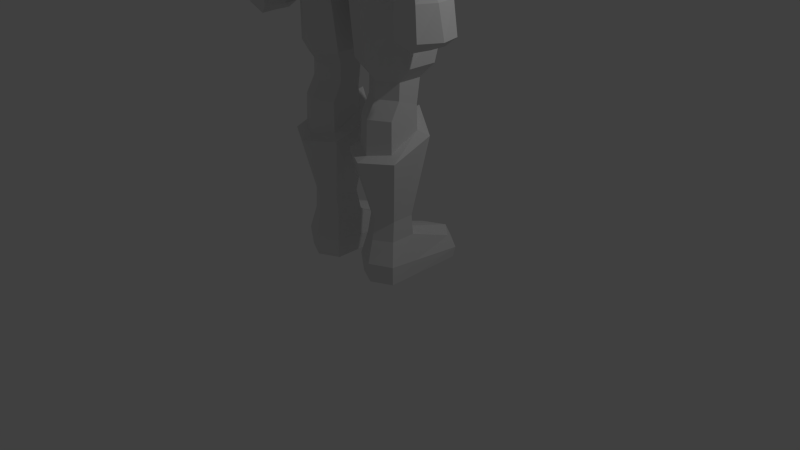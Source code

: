 # Source: swordman4.blend  (saved by Blender 2.76.0; exported with 4.5.12 LTS)
import bpy
from mathutils import Matrix  # noqa: F401  (used for matrix-valued properties, if any)

bpy.ops.wm.read_factory_settings(use_empty=True)
scene = bpy.context.scene
scene.name = 'Scene'

# ---- collections
col_collection_1 = bpy.data.collections.new('Collection 1'); scene.collection.children.link(col_collection_1)

# ---- materials (node trees are filled in below, after node groups)
mat_material = bpy.data.materials.new('Material')
mat_material.alpha_threshold = 0.0
mat_material.use_transparent_shadow = False
mat_material.roughness = 0.5
mat_material.line_color = (0.0, 0.0, 0.0, 1.0)

# ---- material node trees

# ---- world
world_world = bpy.data.worlds.new('World'); scene.world = world_world
world_world.color = (0.05088, 0.05088, 0.05088)
world_world.use_sun_shadow = False
world_world.sun_shadow_jitter_overblur = 0.0
world_world.cycles.sampling_method = 'MANUAL'
world_world.cycles.sample_map_resolution = 256

# ---- cameras
cam_camera = bpy.data.cameras.new('Camera')
cam_camera.clip_end = 100.0
cam_camera.lens = 35.0
cam_camera.sensor_width = 32.0
cam_camera.sensor_height = 18.0
cam_camera.ortho_scale = 7.314
cam_camera.dof.focus_distance = 0.0
cam_camera.dof.aperture_fstop = 128.0

# ---- lights
light_lamp = bpy.data.lights.new('Lamp', 'POINT')
light_lamp.transmission_factor = 0.0
light_lamp.cutoff_distance = 30.0
light_lamp.energy = 100.0
light_lamp.shadow_buffer_clip_start = 1.001
light_lamp.shadow_soft_size = 0.1
light_lamp.shadow_maximum_resolution = 0.006
light_lamp.use_absolute_resolution = True
light_lamp.cycles.use_multiple_importance_sampling = False

# ---- meshes
me_cube = bpy.data.meshes.new('Cube')
me_cube.from_pydata([(0.7611, 0.6735, 0.005425), (0.7611, -0.3707, 0.005425), (0.2382, -0.3707, 0.005425), (0.2382, 0.7397, 0.005425), (0.4996, 0.8755, 0.005425), (0.7611, 0.006119, 0.005425), (0.4996, -0.4994, 0.005425), (0.2382, 0.00612, 0.005425), (0.4996, 0.00612, 0.005425), (0.7835, 0.002559, 0.2175), (0.7835, -0.3884, 0.2578), (0.4996, 0.9012, 0.1438), (0.2157, 0.7608, 0.1438), (0.4996, -0.5214, 0.2578), (0.2157, -0.3884, 0.2578), (0.2157, 0.00256, 0.2175), (0.7835, 0.6947, 0.1438), (0.7231, -0.0152, 0.8146), (0.7231, -0.303, 0.8146), (0.4996, 0.8041, 0.3245), (0.2157, 0.6637, 0.3245), (0.5225, -0.4184, 0.8146), (0.3218, -0.303, 0.8146), (0.3023, 0.004277, 0.8146), (0.732, 0.5976, 0.3245), (0.4996, 0.0933, 0.5533), (0.7643, 0.04264, 1.882), (0.7643, -0.3598, 1.682), (0.4996, -0.5034, 1.642), (0.235, -0.3598, 1.682), (0.235, 0.04264, 1.882), (0.4996, 0.1801, 2.017), (0.8836, 0.1259, 1.818), (0.8836, -0.4308, 1.618), (0.4996, -0.6392, 1.593), (0.1156, -0.4308, 1.618), (0.1156, 0.1259, 1.818), (0.4996, 0.3334, 2.049), (0.7484, 0.051, 2.179), (0.7484, -0.2203, 2.276), (0.4995, -0.3553, 2.276), (0.2507, -0.2203, 2.273), (0.2507, 0.051, 2.179), (0.4995, 0.1921, 2.179), (0.7484, 0.1006, 2.486), (0.7484, -0.2089, 2.486), (0.4995, -0.3439, 2.486), (0.2507, -0.2089, 2.486), (0.2507, 0.1006, 2.486), (0.4995, 0.2599, 2.486), (0.9328, 0.1435, 2.676), (0.9328, -0.2386, 2.676), (0.4995, -0.4802, 2.676), (0.1448, -0.3265, 2.676), (0.1448, 0.2165, 2.676), (0.4995, 0.3758, 2.676), (0.9692, 0.2574, 3.145), (0.9328, -0.2262, 3.312), (0.5078, -0.5337, 3.301), (0.1566, -0.4088, 3.448), (0.1566, 0.316, 3.429), (0.4995, 0.4753, 3.312), (0.9553, 0.2398, 3.844), (0.9431, -0.3815, 3.667), (0.5849, -0.6917, 3.659), (-0.002568, -0.7314, 3.659), (-0.002568, 0.4735, 3.803), (0.5849, 0.4541, 3.827), (0.8598, 0.1578, 4.139), (0.8115, -0.3644, 4.148), (0.4512, -0.6645, 4.206), (-0.002568, -0.7314, 4.206), (-0.002568, 0.4162, 4.139), (0.5849, 0.3968, 4.147), (0.734, 0.1448, 4.516), (0.734, -0.2165, 4.516), (0.4202, -0.5017, 4.566), (-0.002568, -0.5438, 4.566), (-0.002568, 0.3165, 4.511), (0.4188, 0.2903, 4.516), (0.6894, 0.185, 5.04), (0.6894, -0.2375, 4.881), (0.3993, -0.4944, 4.92), (-0.002568, -0.4922, 4.92), (-0.002568, 0.3084, 4.998), (0.3979, 0.2481, 5.033), (0.8251, 0.2251, 5.405), (0.8528, -0.3486, 5.413), (0.48, -0.7425, 5.577), (-0.002568, -0.7271, 5.576), (-0.002568, 0.4835, 5.441), (0.4645, 0.4419, 5.314), (0.8387, 0.2096, 5.98), (0.8454, -0.5853, 5.985), (0.5243, -0.81, 5.959), (-0.002568, -0.7678, 5.989), (-0.002568, 0.4469, 6.001), (0.5366, 0.3986, 5.98), (0.8465, 0.1022, 6.391), (0.8465, -0.6164, 6.381), (0.5445, -0.7261, 6.41), (-0.002568, -0.6711, 6.443), (-0.002568, 0.1205, 6.443), (0.5366, 0.1028, 6.418), (0.5986, -0.2866, 6.762), (0.8465, -0.2589, 6.616), (0.9097, -0.2645, 5.813), (-0.0007111, -0.3647, 6.87), (0.295, -0.2714, 6.857), (0.2172, -0.01991, 6.657), (0.0005202, -0.2848, 6.997), (-0.002313, 0.2718, 6.87), (0.2536, -0.139, 7.01), (0.308, 0.2782, 7.01), (-0.001527, 0.6285, 7.586), (0.4147, 0.3808, 7.676), (-0.004638, -0.4732, 7.047), (0.4603, -0.3022, 7.062), (0.5465, 0.224, 7.034), (0.4672, 0.264, 7.475), (-0.001527, -0.4633, 7.44), (0.3791, -0.3216, 7.449), (-0.001527, 0.7488, 8.257), (0.4443, 0.01033, 7.82), (0.4033, 0.3768, 7.858), (-0.001527, -0.4532, 7.774), (0.3594, -0.2897, 7.806), (-0.001527, 0.3951, 8.115), (0.2857, 0.005903, 8.017), (0.249, 0.404, 7.997), (-0.001527, -0.238, 7.976), (0.1838, -0.1234, 7.995), (-0.001527, 0.1049, 8.105), (0.2047, 0.5926, 7.848), (0.1092, 0.5977, 7.666), (-0.001527, 0.7392, 7.295), (0.0602, 0.5991, 7.534), (0.3283, 0.3389, 7.638), (0.1092, 0.5231, 7.629), (-0.001527, 0.6161, 7.294), (0.0602, 0.5182, 7.533), (0.3407, 0.4231, 7.538), (0.3716, 0.2904, 7.499), (0.07399, 0.5002, 7.278), (-0.001527, 0.6242, 7.764), (0.4736, 0.1837, 7.229), (0.3509, 0.3587, 7.26), (0.355, 0.208, 7.236), (0.3388, 0.4287, 7.376), (0.003183, 0.5625, 7.241), (0.227, 0.458, 7.173), (0.003183, 0.6986, 6.851), (0.1577, 0.5676, 6.831), (0.0781, 0.6348, 8.058), (0.2984, 0.4174, 7.491), (0.1034, 0.4631, 7.49), (-0.001527, 0.653, 7.982), (0.4021, -0.275, 7.25), (-0.003373, -0.432, 7.229), (0.003183, 0.5437, 6.753), (0.209, 0.1537, 6.925), (0.4996, -0.482, 2.067), (0.7542, -0.3438, 2.066), (0.2465, -0.3413, 2.055), (0.7231, 0.006159, 0.5533), (0.7231, -0.3196, 0.5533), (0.4996, -0.4483, 0.5533), (0.2761, -0.3196, 0.5533), (0.2544, 0.02785, 0.5533), (0.5225, 0.08916, 0.8146), (3.121, 6.17, 12.3), (3.121, 4.97, 12.3), (3.129, 5.57, 12.61), (4.515, 5.812, 11.5), (3.815, 4.97, 11.5), (3.915, 5.945, 12.2), (3.915, 5.17, 12.2), (3.815, 5.57, 12.4), (4.215, 5.57, 12.1), (4.515, 5.27, 11.5), (3.815, 6.17, 11.5), (4.515, 5.812, 10.9), (4.05, 5.046, 11.03), (4.515, 5.27, 10.9), (4.05, 6.094, 11.03), (0.6719, 3.822, 12.93), (0.6719, 2.87, 12.93), (0.678, 3.346, 13.17), (1.724, 3.534, 12.33), (1.196, 2.825, 12.33), (1.272, 3.637, 12.86), (1.272, 3.035, 12.86), (1.196, 3.346, 13.01), (1.498, 3.346, 12.78), (1.724, 3.113, 12.33), (1.196, 3.868, 12.33), (1.724, 3.534, 11.88), (1.374, 2.884, 11.97), (1.724, 3.113, 11.88), (1.374, 3.809, 11.97), (0.9955, -0.2597, 5.841), (1.043, -0.5853, 5.981), (1.194, -0.2589, 6.547), (1.119, -0.5671, 6.33), (1.051, 0.1321, 5.973), (1.122, 0.1022, 6.339), (1.072, -0.2588, 5.804), (1.158, -0.4852, 5.864), (1.56, -0.2582, 6.174), (1.431, -0.5002, 6.085), (1.162, 0.0242, 5.868), (1.437, 0.02552, 6.087), (1.059, -0.2556, 5.387), (1.191, -0.5893, 5.455), (1.458, -0.329, 4.934), (1.386, -0.5194, 4.95), (1.178, -0.1631, 4.907), (1.438, -0.1872, 4.905), (1.02, -0.3488, 4.592), (1.167, -0.6045, 4.536), (1.614, -0.3481, 4.53), (1.453, -0.5902, 4.532), (1.163, -0.1563, 4.565), (1.554, -0.155, 4.561), (1.088, -0.3648, 3.818), (1.129, -0.5269, 3.817), (1.379, -0.3644, 3.814), (1.293, -0.5178, 3.815), (1.165, -0.1853, 4.18), (1.362, -0.1841, 4.173), (1.057, -0.3513, 3.482), (1.11, -0.6156, 3.481), (1.462, -0.3439, 3.476), (1.389, -0.5901, 3.488), (1.146, -0.09538, 3.486), (1.431, -0.09355, 3.477), (1.033, -0.3632, 3.099), (1.103, -0.618, 3.098), (1.535, -0.3309, 3.092), (1.421, -0.603, 3.104), (1.152, -0.0818, 3.103), (1.475, -0.07991, 3.094), (1.327, -0.3128, 2.975), (1.282, -0.535, 2.976), (1.327, -0.109, 2.976), (1.079, -0.2556, 4.894), (1.19, -0.5337, 4.953), (1.521, -0.255, 5.408), (1.395, -0.5749, 5.453), (1.193, 0.02741, 5.371), (1.451, -0.03575, 5.386), (1.381, -0.08439, 5.755), (1.406, -0.4705, 5.769), (1.462, -0.257, 5.787), (1.069, -0.3643, 4.176), (1.117, -0.5263, 4.175), (1.46, -0.3638, 4.171), (1.357, -0.5172, 4.173), (1.178, -0.1857, 3.822), (1.342, -0.1846, 3.815), (1.173, -0.1853, 3.631), (1.342, -0.1841, 3.629), (1.088, -0.3643, 3.631), (1.129, -0.5263, 3.631), (1.293, -0.5172, 3.629), (1.379, -0.3638, 3.628), (-0.001565, -0.4088, 3.448), (-0.001565, 0.316, 3.429), (1.173, -0.5304, 4.658), (1.386, -0.5152, 4.658)], [], [(8, 6, 2, 7), (5, 1, 6, 8), (0, 5, 8, 4), (4, 8, 7, 3), (13, 10, 165, 166), (9, 16, 24, 164), (11, 12, 20, 19), (12, 15, 168, 20), (6, 1, 10, 13), (2, 6, 13, 14), (1, 5, 9, 10), (7, 2, 14, 15), (0, 4, 11, 16), (3, 7, 15, 12), (4, 3, 12, 11), (5, 0, 16, 9), (21, 18, 33, 34), (17, 169, 37, 32), (24, 19, 25, 164), (19, 20, 168, 25), (14, 13, 166, 167), (10, 9, 164, 165), (15, 14, 167, 168), (16, 11, 19, 24), (22, 21, 34, 35), (169, 23, 36, 37), (18, 17, 32, 33), (23, 22, 35, 36), (26, 27, 33, 32), (28, 29, 35, 34), (27, 28, 34, 33), (29, 30, 36, 35), (31, 26, 32, 37), (30, 31, 37, 36), (43, 49, 44), (31, 30, 42, 43), (42, 30, 163, 41), (163, 161, 40, 41), (26, 31, 43, 38), (161, 162, 39, 40), (49, 48, 54, 55), (40, 39, 45, 46), (39, 38, 44, 45), (43, 42, 48, 49), (42, 41, 47, 48), (41, 40, 46, 47), (50, 55, 61, 56), (48, 47, 53, 54), (47, 46, 52, 53), (44, 49, 55, 50), (46, 45, 51, 52), (45, 44, 50, 51), (66, 67, 60), (52, 51, 57, 58), (51, 50, 56, 57), (55, 54, 60, 61), (54, 53, 59, 60), (53, 52, 58, 59), (62, 67, 73, 68), (59, 58, 64), (56, 61, 67, 62), (58, 57, 63, 64), (57, 56, 62, 63), (73, 68, 69, 70, 71, 72), (64, 63, 69, 70), (63, 62, 68, 69), (67, 66, 72, 73), (65, 64, 70, 71), (73, 72, 78, 79), (71, 70, 76, 77), (73, 79, 74, 68), (70, 69, 75, 76), (69, 68, 74, 75), (79, 78, 84, 85), (76, 75, 81, 82), (75, 74, 80, 81), (74, 79, 85, 80), (83, 82, 88, 89), (85, 84, 90, 91), (82, 81, 87, 88), (81, 80, 86, 87), (80, 85, 91, 86), (89, 88, 94, 95), (88, 87, 93, 94), (59, 65, 266), (95, 94, 100, 101), (97, 91, 90, 96), (94, 93, 99, 100), (92, 97, 103), (100, 104, 108, 101), (98, 103, 104, 105), (97, 96, 102, 103), (105, 104, 100, 99), (103, 102, 109), (93, 87, 106), (86, 92, 106), (87, 86, 106), (98, 92, 103), (101, 108, 107), (104, 103, 109, 108), (77, 76, 82, 83), (112, 160, 113), (107, 108, 112, 110), (146, 113, 150), (152, 150, 113), (147, 113, 146), (99, 93, 201, 203), (145, 118, 113, 147), (157, 145, 119, 121), (120, 121, 126, 125), (121, 119, 123, 126), (125, 126, 131, 130), (123, 124, 129, 128), (126, 123, 128, 131), (133, 153, 127), (129, 127, 132, 128), (158, 157, 121, 120), (128, 132, 130, 131), (108, 109, 160, 112), (153, 133, 144, 156), (133, 124, 115, 134), (127, 129, 133), (135, 114, 136), (124, 123, 119, 115), (136, 134, 138, 140), (135, 136, 140, 139), (134, 115, 137, 138), (137, 142, 141), (119, 145, 147, 142), (115, 119, 142, 137), (138, 137, 141, 140), (148, 154, 142), (148, 143, 154), (139, 140, 143), (118, 117, 112, 113), (154, 141, 142), (139, 143, 149), (148, 146, 150), (154, 155, 140, 141), (148, 150, 143), (149, 150, 152, 151), (111, 160, 102), (143, 140, 155), (143, 155, 154), (153, 122, 127), (146, 148, 142, 147), (122, 153, 156), (116, 117, 157, 158), (129, 124, 133), (117, 118, 145, 157), (117, 116, 110, 112), (159, 151, 152), (111, 113, 160), (150, 149, 143), (111, 159, 152, 113), (160, 109, 102), (114, 134, 136), (28, 27, 162, 161), (30, 29, 163), (29, 28, 161, 163), (27, 26, 162), (26, 38, 39, 162), (38, 43, 44), (18, 165, 164, 17), (22, 167, 166, 21), (21, 166, 165, 18), (23, 168, 167, 22), (25, 169, 17, 164), (169, 25, 168, 23), (175, 173, 180), (92, 98, 205, 204), (172, 171, 176, 177), (170, 172, 177, 175), (178, 173, 175), (175, 177, 178), (177, 176, 178), (174, 179, 176), (176, 179, 178), (174, 176, 171), (170, 175, 180), (178, 179, 173), (173, 179, 183, 181), (180, 173, 181, 184), (179, 174, 182, 183), (190, 188, 195), (187, 186, 191, 192), (185, 187, 192, 190), (193, 188, 190), (190, 192, 193), (192, 191, 193), (189, 194, 191), (191, 194, 193), (189, 191, 186), (185, 190, 195), (193, 194, 188), (188, 194, 198, 196), (195, 188, 196, 199), (194, 189, 197, 198), (201, 200, 206, 207), (203, 201, 207, 209), (106, 92, 204, 200), (105, 99, 203, 202), (98, 105, 202, 205), (93, 106, 200, 201), (211, 208, 253, 251), (208, 209, 252, 253), (200, 204, 210, 206), (204, 205, 211, 210), (202, 203, 209, 208), (205, 202, 208, 211), (245, 216, 222, 218), (246, 245, 268), (209, 207, 252), (207, 206, 212, 213), (206, 210, 249, 212), (210, 211, 251), (221, 219, 255, 257), (223, 220, 256, 229), (216, 217, 223, 222), (214, 215, 269), (217, 214, 220, 223), (215, 246, 268, 269), (260, 261, 235, 234), (262, 260, 234, 230), (219, 218, 254, 255), (218, 222, 228, 254), (222, 223, 229, 228), (220, 221, 257, 256), (233, 231, 237, 239), (235, 232, 238, 241), (265, 264, 233, 232), (261, 265, 232, 235), (264, 263, 231, 233), (263, 262, 230, 231), (236, 240, 244, 242), (231, 230, 236, 237), (230, 234, 240, 236), (234, 235, 241, 240), (232, 233, 239, 238), (237, 236, 242, 243), (240, 241, 244), (238, 239, 243, 242), (241, 238, 242, 244), (239, 237, 243), (212, 245, 246, 213), (214, 247, 248, 215), (215, 248, 213, 246), (216, 249, 250, 217), (217, 250, 247, 214), (249, 216, 245, 212), (207, 213, 248, 252), (251, 253, 247, 250), (249, 210, 251, 250), (253, 252, 248, 247), (225, 255, 254, 224), (226, 256, 257, 227), (227, 257, 255, 225), (229, 259, 258, 228), (259, 229, 256, 226), (228, 258, 224, 254), (259, 261, 260, 258), (258, 260, 262, 224), (224, 262, 263, 225), (225, 263, 264, 227), (227, 264, 265, 226), (226, 265, 261, 259), (86, 91, 97, 92), (59, 266, 267, 60), (67, 61, 60), (60, 267, 66), (65, 59, 64), (133, 134, 114, 144), (269, 268, 219, 221), (245, 218, 219, 268), (220, 214, 269, 221)])
_k = set([(0, 4), (0, 5), (1, 5), (1, 6), (2, 6), (2, 7), (3, 4), (3, 7), (17, 18), (17, 169), (18, 21), (21, 22), (22, 23), (23, 169), (25, 164), (25, 168), (26, 27), (26, 31), (27, 28), (28, 29), (29, 30), (30, 31), (32, 33), (32, 37), (33, 34), (34, 35), (35, 36), (36, 37), (39, 40), (40, 41), (44, 45), (44, 49), (45, 46), (46, 47), (47, 48), (48, 49), (59, 60), (59, 64), (60, 67), (73, 79), (74, 75), (74, 79), (75, 76), (76, 77), (78, 79), (92, 106), (93, 106), (102, 109), (108, 109), (110, 112), (111, 113), (112, 113), (113, 118), (113, 147), (115, 119), (115, 134), (116, 117), (117, 118), (118, 145), (119, 145), (122, 127), (122, 153), (123, 124), (123, 126), (124, 133), (125, 126), (127, 133), (133, 153), (134, 136), (135, 136), (137, 138), (137, 142), (138, 140), (139, 140), (142, 147), (164, 165), (165, 166), (166, 167), (167, 168), (224, 225), (224, 258), (225, 227), (226, 227), (226, 259), (258, 259), (260, 261), (260, 262), (261, 265), (262, 263), (263, 264), (264, 265)])
me_cube.attributes.new('sharp_edge', 'BOOLEAN', 'EDGE').data.foreach_set('value', [ (min(e.vertices), max(e.vertices)) in _k for e in me_cube.edges])
me_cube.materials.append(mat_material)
me_cube.use_remesh_preserve_volume = False
me_cube.use_remesh_preserve_attributes = False
me_cube.use_mirror_vertex_groups = False
me_cube.update()

# ---- objects
ob_cube = bpy.data.objects.new('Cube', me_cube)
ob_lamp = bpy.data.objects.new('Lamp', light_lamp)
ob_camera = bpy.data.objects.new('Camera', cam_camera)

# ---- transforms, parenting, visibility, modifiers, constraints
ob_cube.location = (0.0, 0.0, 0.0)
ob_cube.lock_rotations_4d = False
ob_cube.empty_display_type = 'ARROWS'
ob_cube.lineart.crease_threshold = 0.0
_m = ob_cube.modifiers.new('Mirror', 'MIRROR')
_m.merge_threshold = 0.0341
ob_lamp.location = (4.076, 1.005, 5.904)
ob_lamp.rotation_euler = (0.6503, 0.05522, 1.866)
ob_lamp.lock_rotations_4d = False
ob_lamp.empty_display_type = 'ARROWS'
ob_lamp.color = (0.0, 0.0, 0.0, 0.0)
ob_lamp.lineart.crease_threshold = 0.0
ob_camera.location = (7.481, -6.508, 5.344)
ob_camera.rotation_euler = (1.109, 0.01082, 0.8149)
ob_camera.lock_rotations_4d = False
ob_camera.empty_display_type = 'ARROWS'
ob_camera.color = (0.0, 0.0, 0.0, 0.0)
ob_camera.display_type = 'WIRE'
ob_camera.lineart.crease_threshold = 0.0

# ---- collection membership
col_collection_1.objects.link(ob_cube)
col_collection_1.objects.link(ob_lamp)
col_collection_1.objects.link(ob_camera)

# ---- scene / render settings (as saved in the file)
scene.camera = ob_camera
scene.frame_start = 1; scene.frame_end = 250; scene.frame_set(1)
scene.render.engine = 'BLENDER_EEVEE_NEXT'
scene.render.resolution_percentage = 50
scene.render.dither_intensity = 0.0
scene.cycles.use_denoising = False
scene.cycles.samples = 10
scene.cycles.sampling_pattern = 'TABULATED_SOBOL'
scene.cycles.light_sampling_threshold = 0.0
scene.cycles.use_adaptive_sampling = False
scene.cycles.use_light_tree = False
scene.cycles.blur_glossy = 0.0
scene.cycles.pixel_filter_type = 'GAUSSIAN'
scene.cycles.sample_clamp_indirect = 0.0
scene.view_settings.view_transform = 'Standard'
bpy.context.view_layer.update()
